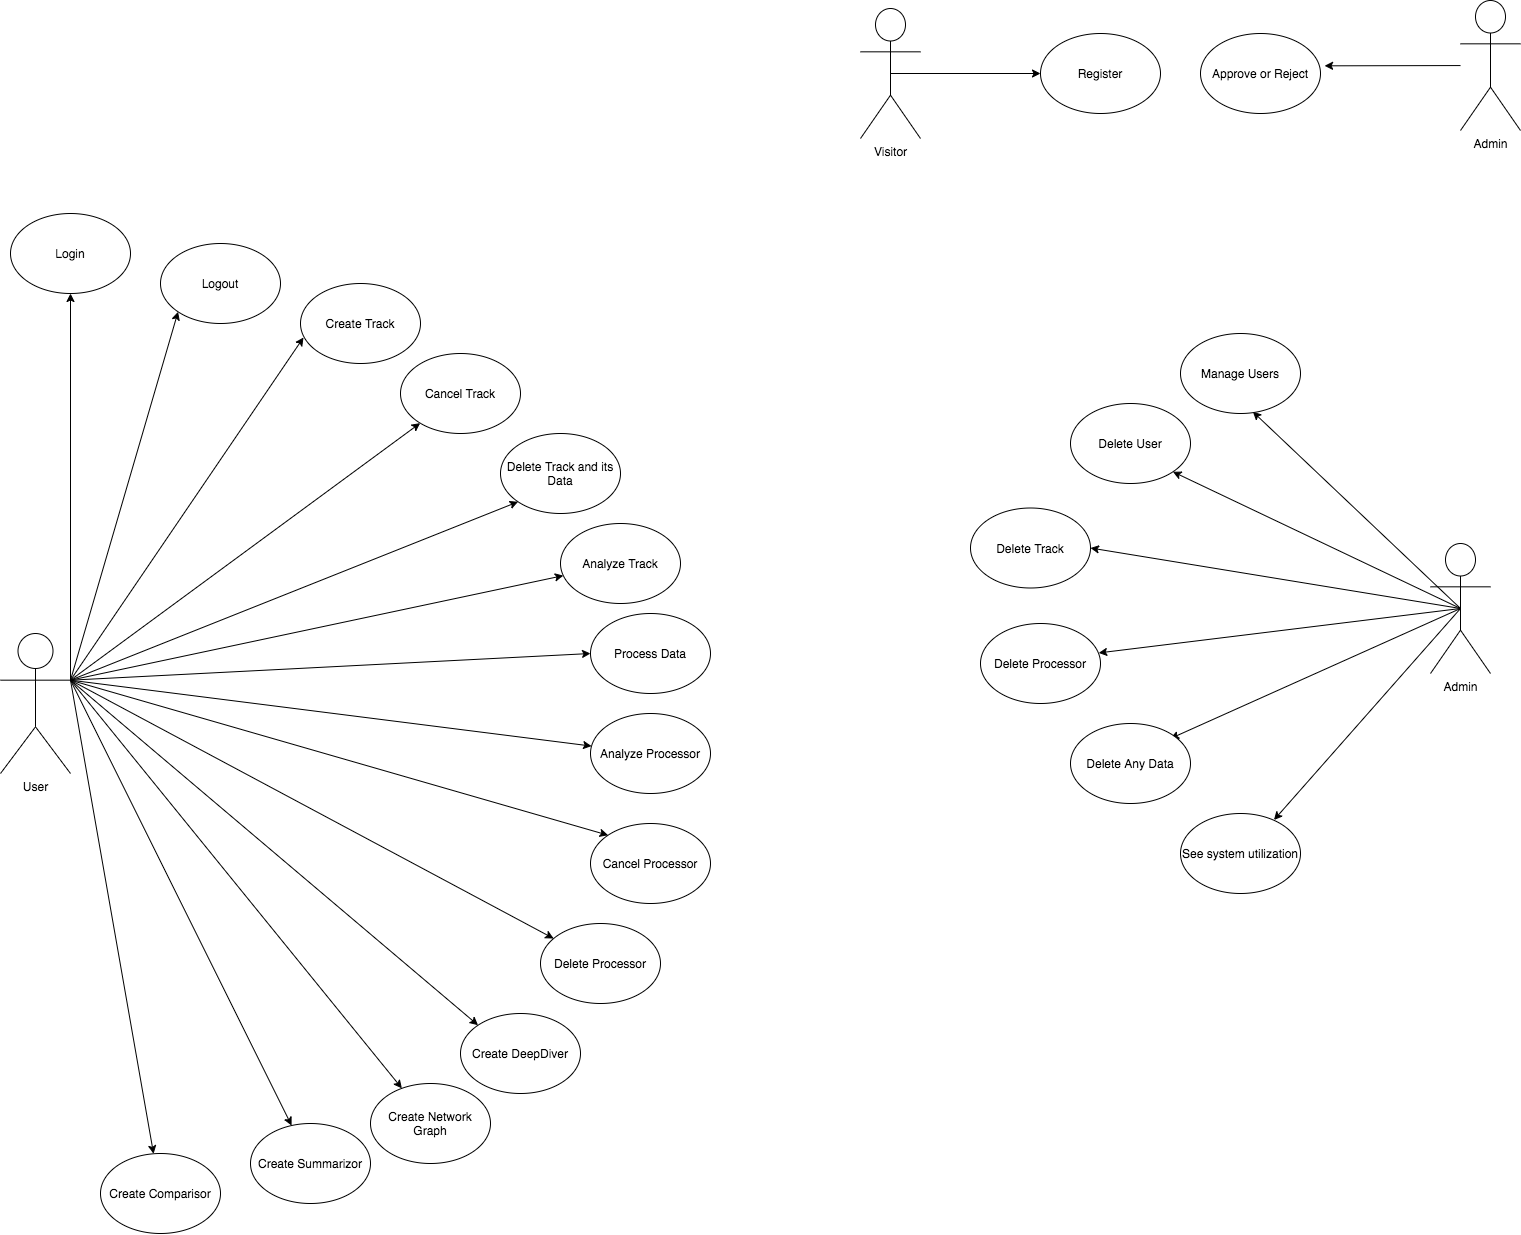

The diagram above was exported from draw.io. Its source (the exported page's mxGraphModel, read from the mxfile embedded in the PNG):
<mxGraphModel dx="1560" dy="760" grid="1" gridSize="10" guides="1" tooltips="1" connect="1" arrows="1" fold="1" page="1" pageScale="1" pageWidth="827" pageHeight="1169" math="0" shadow="0">
  <root>
    <mxCell id="0" />
    <mxCell id="1" parent="0" />
    <mxCell id="p3-9chGRbj_5kdwbv8i4-34" style="edgeStyle=none;rounded=0;orthogonalLoop=1;jettySize=auto;html=1;exitX=0.5;exitY=0.5;exitDx=0;exitDy=0;exitPerimeter=0;entryX=0;entryY=0.5;entryDx=0;entryDy=0;" edge="1" parent="1" source="p3-9chGRbj_5kdwbv8i4-1" target="p3-9chGRbj_5kdwbv8i4-2">
      <mxGeometry relative="1" as="geometry" />
    </mxCell>
    <mxCell id="p3-9chGRbj_5kdwbv8i4-1" value="Visitor" style="shape=umlActor;verticalLabelPosition=bottom;verticalAlign=top;html=1;outlineConnect=0;" vertex="1" parent="1">
      <mxGeometry x="890" y="85" width="60" height="130" as="geometry" />
    </mxCell>
    <mxCell id="p3-9chGRbj_5kdwbv8i4-2" value="Register" style="ellipse;whiteSpace=wrap;html=1;" vertex="1" parent="1">
      <mxGeometry x="1070" y="110" width="120" height="80" as="geometry" />
    </mxCell>
    <mxCell id="p3-9chGRbj_5kdwbv8i4-3" value="Login" style="ellipse;whiteSpace=wrap;html=1;" vertex="1" parent="1">
      <mxGeometry x="40" y="290" width="120" height="80" as="geometry" />
    </mxCell>
    <mxCell id="p3-9chGRbj_5kdwbv8i4-22" style="rounded=0;orthogonalLoop=1;jettySize=auto;html=1;exitX=1;exitY=0.3333333333333333;exitDx=0;exitDy=0;exitPerimeter=0;" edge="1" parent="1" target="p3-9chGRbj_5kdwbv8i4-3">
      <mxGeometry relative="1" as="geometry">
        <mxPoint x="100" y="756.6666666666667" as="sourcePoint" />
      </mxGeometry>
    </mxCell>
    <mxCell id="p3-9chGRbj_5kdwbv8i4-25" style="edgeStyle=none;rounded=0;orthogonalLoop=1;jettySize=auto;html=1;exitX=1;exitY=0.3333333333333333;exitDx=0;exitDy=0;exitPerimeter=0;" edge="1" parent="1" target="p3-9chGRbj_5kdwbv8i4-7">
      <mxGeometry relative="1" as="geometry">
        <mxPoint x="100" y="756.6666666666667" as="sourcePoint" />
      </mxGeometry>
    </mxCell>
    <mxCell id="p3-9chGRbj_5kdwbv8i4-26" style="edgeStyle=none;rounded=0;orthogonalLoop=1;jettySize=auto;html=1;exitX=1;exitY=0.3333333333333333;exitDx=0;exitDy=0;exitPerimeter=0;entryX=0;entryY=1;entryDx=0;entryDy=0;" edge="1" parent="1" target="p3-9chGRbj_5kdwbv8i4-8">
      <mxGeometry relative="1" as="geometry">
        <mxPoint x="100" y="756.6666666666667" as="sourcePoint" />
      </mxGeometry>
    </mxCell>
    <mxCell id="p3-9chGRbj_5kdwbv8i4-27" style="edgeStyle=none;rounded=0;orthogonalLoop=1;jettySize=auto;html=1;exitX=1;exitY=0.3333333333333333;exitDx=0;exitDy=0;exitPerimeter=0;" edge="1" parent="1" target="p3-9chGRbj_5kdwbv8i4-9">
      <mxGeometry relative="1" as="geometry">
        <mxPoint x="100" y="756.6666666666667" as="sourcePoint" />
      </mxGeometry>
    </mxCell>
    <mxCell id="p3-9chGRbj_5kdwbv8i4-28" style="edgeStyle=none;rounded=0;orthogonalLoop=1;jettySize=auto;html=1;exitX=1;exitY=0.3333333333333333;exitDx=0;exitDy=0;exitPerimeter=0;entryX=0;entryY=0.5;entryDx=0;entryDy=0;" edge="1" parent="1" target="p3-9chGRbj_5kdwbv8i4-10">
      <mxGeometry relative="1" as="geometry">
        <mxPoint x="100" y="756.6666666666667" as="sourcePoint" />
      </mxGeometry>
    </mxCell>
    <mxCell id="p3-9chGRbj_5kdwbv8i4-29" style="edgeStyle=none;rounded=0;orthogonalLoop=1;jettySize=auto;html=1;exitX=1;exitY=0.3333333333333333;exitDx=0;exitDy=0;exitPerimeter=0;" edge="1" parent="1" target="p3-9chGRbj_5kdwbv8i4-11">
      <mxGeometry relative="1" as="geometry">
        <mxPoint x="100" y="756.6666666666667" as="sourcePoint" />
      </mxGeometry>
    </mxCell>
    <mxCell id="p3-9chGRbj_5kdwbv8i4-30" style="edgeStyle=none;rounded=0;orthogonalLoop=1;jettySize=auto;html=1;exitX=1;exitY=0.3333333333333333;exitDx=0;exitDy=0;exitPerimeter=0;entryX=0;entryY=0;entryDx=0;entryDy=0;" edge="1" parent="1" target="p3-9chGRbj_5kdwbv8i4-12">
      <mxGeometry relative="1" as="geometry">
        <mxPoint x="100" y="756.6666666666667" as="sourcePoint" />
      </mxGeometry>
    </mxCell>
    <mxCell id="p3-9chGRbj_5kdwbv8i4-31" style="edgeStyle=none;rounded=0;orthogonalLoop=1;jettySize=auto;html=1;exitX=1;exitY=0.3333333333333333;exitDx=0;exitDy=0;exitPerimeter=0;" edge="1" parent="1" target="p3-9chGRbj_5kdwbv8i4-13">
      <mxGeometry relative="1" as="geometry">
        <mxPoint x="100" y="756.6666666666667" as="sourcePoint" />
      </mxGeometry>
    </mxCell>
    <mxCell id="p3-9chGRbj_5kdwbv8i4-37" style="edgeStyle=none;rounded=0;orthogonalLoop=1;jettySize=auto;html=1;exitX=1;exitY=0.3333333333333333;exitDx=0;exitDy=0;exitPerimeter=0;" edge="1" parent="1" target="p3-9chGRbj_5kdwbv8i4-36">
      <mxGeometry relative="1" as="geometry">
        <mxPoint x="100" y="756.6666666666667" as="sourcePoint" />
      </mxGeometry>
    </mxCell>
    <mxCell id="p3-9chGRbj_5kdwbv8i4-39" style="edgeStyle=none;rounded=0;orthogonalLoop=1;jettySize=auto;html=1;exitX=1;exitY=0.3333333333333333;exitDx=0;exitDy=0;exitPerimeter=0;" edge="1" parent="1" target="p3-9chGRbj_5kdwbv8i4-38">
      <mxGeometry relative="1" as="geometry">
        <mxPoint x="100" y="756.6666666666667" as="sourcePoint" />
      </mxGeometry>
    </mxCell>
    <mxCell id="p3-9chGRbj_5kdwbv8i4-41" style="edgeStyle=none;rounded=0;orthogonalLoop=1;jettySize=auto;html=1;exitX=1;exitY=0.3333333333333333;exitDx=0;exitDy=0;exitPerimeter=0;" edge="1" parent="1" target="p3-9chGRbj_5kdwbv8i4-40">
      <mxGeometry relative="1" as="geometry">
        <mxPoint x="100" y="756.6666666666667" as="sourcePoint" />
      </mxGeometry>
    </mxCell>
    <mxCell id="p3-9chGRbj_5kdwbv8i4-43" style="edgeStyle=none;rounded=0;orthogonalLoop=1;jettySize=auto;html=1;exitX=1;exitY=0.3333333333333333;exitDx=0;exitDy=0;exitPerimeter=0;entryX=0;entryY=0;entryDx=0;entryDy=0;" edge="1" parent="1" target="p3-9chGRbj_5kdwbv8i4-42">
      <mxGeometry relative="1" as="geometry">
        <mxPoint x="100" y="756.6666666666667" as="sourcePoint" />
      </mxGeometry>
    </mxCell>
    <mxCell id="p3-9chGRbj_5kdwbv8i4-4" value="User" style="shape=umlActor;verticalLabelPosition=bottom;verticalAlign=top;html=1;outlineConnect=0;" vertex="1" parent="1">
      <mxGeometry x="30" y="710" width="70" height="140" as="geometry" />
    </mxCell>
    <mxCell id="p3-9chGRbj_5kdwbv8i4-5" value="Logout" style="ellipse;whiteSpace=wrap;html=1;" vertex="1" parent="1">
      <mxGeometry x="190" y="320" width="120" height="80" as="geometry" />
    </mxCell>
    <mxCell id="p3-9chGRbj_5kdwbv8i4-6" value="Create Track" style="ellipse;whiteSpace=wrap;html=1;" vertex="1" parent="1">
      <mxGeometry x="330" y="360" width="120" height="80" as="geometry" />
    </mxCell>
    <mxCell id="p3-9chGRbj_5kdwbv8i4-7" value="Cancel Track" style="ellipse;whiteSpace=wrap;html=1;" vertex="1" parent="1">
      <mxGeometry x="430" y="430" width="120" height="80" as="geometry" />
    </mxCell>
    <mxCell id="p3-9chGRbj_5kdwbv8i4-8" value="Delete Track and its Data" style="ellipse;whiteSpace=wrap;html=1;" vertex="1" parent="1">
      <mxGeometry x="530" y="510" width="120" height="80" as="geometry" />
    </mxCell>
    <mxCell id="p3-9chGRbj_5kdwbv8i4-9" value="Analyze Track" style="ellipse;whiteSpace=wrap;html=1;" vertex="1" parent="1">
      <mxGeometry x="590" y="600" width="120" height="80" as="geometry" />
    </mxCell>
    <mxCell id="p3-9chGRbj_5kdwbv8i4-10" value="Process Data" style="ellipse;whiteSpace=wrap;html=1;" vertex="1" parent="1">
      <mxGeometry x="620" y="690" width="120" height="80" as="geometry" />
    </mxCell>
    <mxCell id="p3-9chGRbj_5kdwbv8i4-11" value="Analyze Processor" style="ellipse;whiteSpace=wrap;html=1;" vertex="1" parent="1">
      <mxGeometry x="620" y="790" width="120" height="80" as="geometry" />
    </mxCell>
    <mxCell id="p3-9chGRbj_5kdwbv8i4-12" value="Cancel Processor" style="ellipse;whiteSpace=wrap;html=1;" vertex="1" parent="1">
      <mxGeometry x="620" y="900" width="120" height="80" as="geometry" />
    </mxCell>
    <mxCell id="p3-9chGRbj_5kdwbv8i4-13" value="Delete Processor" style="ellipse;whiteSpace=wrap;html=1;" vertex="1" parent="1">
      <mxGeometry x="570" y="1000" width="120" height="80" as="geometry" />
    </mxCell>
    <mxCell id="p3-9chGRbj_5kdwbv8i4-23" style="rounded=0;orthogonalLoop=1;jettySize=auto;html=1;exitX=1;exitY=0.3333333333333333;exitDx=0;exitDy=0;exitPerimeter=0;entryX=0;entryY=1;entryDx=0;entryDy=0;" edge="1" parent="1" target="p3-9chGRbj_5kdwbv8i4-5">
      <mxGeometry relative="1" as="geometry">
        <mxPoint x="100" y="756.6666666666667" as="sourcePoint" />
        <mxPoint x="202.59955628302782" y="618.2809761773387" as="targetPoint" />
      </mxGeometry>
    </mxCell>
    <mxCell id="p3-9chGRbj_5kdwbv8i4-24" style="rounded=0;orthogonalLoop=1;jettySize=auto;html=1;entryX=0.025;entryY=0.675;entryDx=0;entryDy=0;entryPerimeter=0;exitX=1;exitY=0.3333333333333333;exitDx=0;exitDy=0;exitPerimeter=0;" edge="1" parent="1" target="p3-9chGRbj_5kdwbv8i4-6">
      <mxGeometry relative="1" as="geometry">
        <mxPoint x="100" y="756.6666666666667" as="sourcePoint" />
        <mxPoint x="414.00359312880704" y="650.0042712474619" as="targetPoint" />
      </mxGeometry>
    </mxCell>
    <mxCell id="p3-9chGRbj_5kdwbv8i4-33" style="edgeStyle=none;rounded=0;orthogonalLoop=1;jettySize=auto;html=1;entryX=1.034;entryY=0.404;entryDx=0;entryDy=0;entryPerimeter=0;" edge="1" parent="1" source="p3-9chGRbj_5kdwbv8i4-32" target="p3-9chGRbj_5kdwbv8i4-35">
      <mxGeometry relative="1" as="geometry">
        <mxPoint x="1170" y="100" as="targetPoint" />
      </mxGeometry>
    </mxCell>
    <mxCell id="p3-9chGRbj_5kdwbv8i4-32" value="Admin" style="shape=umlActor;verticalLabelPosition=bottom;verticalAlign=top;html=1;outlineConnect=0;" vertex="1" parent="1">
      <mxGeometry x="1490" y="77" width="60" height="130" as="geometry" />
    </mxCell>
    <mxCell id="p3-9chGRbj_5kdwbv8i4-35" value="Approve or Reject" style="ellipse;whiteSpace=wrap;html=1;" vertex="1" parent="1">
      <mxGeometry x="1230" y="110" width="120" height="80" as="geometry" />
    </mxCell>
    <mxCell id="p3-9chGRbj_5kdwbv8i4-36" value="Create Network Graph" style="ellipse;whiteSpace=wrap;html=1;" vertex="1" parent="1">
      <mxGeometry x="400" y="1160" width="120" height="80" as="geometry" />
    </mxCell>
    <mxCell id="p3-9chGRbj_5kdwbv8i4-38" value="Create Comparisor" style="ellipse;whiteSpace=wrap;html=1;" vertex="1" parent="1">
      <mxGeometry x="130" y="1230" width="120" height="80" as="geometry" />
    </mxCell>
    <mxCell id="p3-9chGRbj_5kdwbv8i4-40" value="Create Summarizor" style="ellipse;whiteSpace=wrap;html=1;" vertex="1" parent="1">
      <mxGeometry x="280" y="1200" width="120" height="80" as="geometry" />
    </mxCell>
    <mxCell id="p3-9chGRbj_5kdwbv8i4-42" value="Create DeepDiver" style="ellipse;whiteSpace=wrap;html=1;" vertex="1" parent="1">
      <mxGeometry x="490" y="1090" width="120" height="80" as="geometry" />
    </mxCell>
    <mxCell id="p3-9chGRbj_5kdwbv8i4-44" style="edgeStyle=none;rounded=0;orthogonalLoop=1;jettySize=auto;html=1;exitX=0;exitY=0;exitDx=0;exitDy=0;" edge="1" parent="1" source="p3-9chGRbj_5kdwbv8i4-10" target="p3-9chGRbj_5kdwbv8i4-10">
      <mxGeometry relative="1" as="geometry" />
    </mxCell>
    <mxCell id="p3-9chGRbj_5kdwbv8i4-52" style="edgeStyle=none;rounded=0;orthogonalLoop=1;jettySize=auto;html=1;exitX=0.5;exitY=0.5;exitDx=0;exitDy=0;exitPerimeter=0;entryX=0.603;entryY=0.978;entryDx=0;entryDy=0;entryPerimeter=0;" edge="1" parent="1" source="p3-9chGRbj_5kdwbv8i4-45" target="p3-9chGRbj_5kdwbv8i4-51">
      <mxGeometry relative="1" as="geometry" />
    </mxCell>
    <mxCell id="p3-9chGRbj_5kdwbv8i4-53" style="edgeStyle=none;rounded=0;orthogonalLoop=1;jettySize=auto;html=1;exitX=0.5;exitY=0.5;exitDx=0;exitDy=0;exitPerimeter=0;entryX=1;entryY=1;entryDx=0;entryDy=0;" edge="1" parent="1" source="p3-9chGRbj_5kdwbv8i4-45" target="p3-9chGRbj_5kdwbv8i4-46">
      <mxGeometry relative="1" as="geometry" />
    </mxCell>
    <mxCell id="p3-9chGRbj_5kdwbv8i4-54" style="edgeStyle=none;rounded=0;orthogonalLoop=1;jettySize=auto;html=1;exitX=0.5;exitY=0.5;exitDx=0;exitDy=0;exitPerimeter=0;entryX=1;entryY=0.5;entryDx=0;entryDy=0;" edge="1" parent="1" source="p3-9chGRbj_5kdwbv8i4-45" target="p3-9chGRbj_5kdwbv8i4-47">
      <mxGeometry relative="1" as="geometry" />
    </mxCell>
    <mxCell id="p3-9chGRbj_5kdwbv8i4-55" style="edgeStyle=none;rounded=0;orthogonalLoop=1;jettySize=auto;html=1;exitX=0.5;exitY=0.5;exitDx=0;exitDy=0;exitPerimeter=0;entryX=0.985;entryY=0.368;entryDx=0;entryDy=0;entryPerimeter=0;" edge="1" parent="1" source="p3-9chGRbj_5kdwbv8i4-45" target="p3-9chGRbj_5kdwbv8i4-48">
      <mxGeometry relative="1" as="geometry" />
    </mxCell>
    <mxCell id="p3-9chGRbj_5kdwbv8i4-56" style="edgeStyle=none;rounded=0;orthogonalLoop=1;jettySize=auto;html=1;exitX=0.5;exitY=0.5;exitDx=0;exitDy=0;exitPerimeter=0;" edge="1" parent="1" source="p3-9chGRbj_5kdwbv8i4-45">
      <mxGeometry relative="1" as="geometry">
        <mxPoint x="1200" y="815" as="targetPoint" />
      </mxGeometry>
    </mxCell>
    <mxCell id="p3-9chGRbj_5kdwbv8i4-57" style="edgeStyle=none;rounded=0;orthogonalLoop=1;jettySize=auto;html=1;exitX=0.5;exitY=0.5;exitDx=0;exitDy=0;exitPerimeter=0;entryX=0.779;entryY=0.081;entryDx=0;entryDy=0;entryPerimeter=0;" edge="1" parent="1" source="p3-9chGRbj_5kdwbv8i4-45" target="p3-9chGRbj_5kdwbv8i4-50">
      <mxGeometry relative="1" as="geometry" />
    </mxCell>
    <mxCell id="p3-9chGRbj_5kdwbv8i4-45" value="Admin" style="shape=umlActor;verticalLabelPosition=bottom;verticalAlign=top;html=1;outlineConnect=0;" vertex="1" parent="1">
      <mxGeometry x="1460" y="620" width="60" height="130" as="geometry" />
    </mxCell>
    <mxCell id="p3-9chGRbj_5kdwbv8i4-46" value="Delete User" style="ellipse;whiteSpace=wrap;html=1;" vertex="1" parent="1">
      <mxGeometry x="1100" y="480" width="120" height="80" as="geometry" />
    </mxCell>
    <mxCell id="p3-9chGRbj_5kdwbv8i4-47" value="Delete Track" style="ellipse;whiteSpace=wrap;html=1;" vertex="1" parent="1">
      <mxGeometry x="1000" y="584.5" width="120" height="80" as="geometry" />
    </mxCell>
    <mxCell id="p3-9chGRbj_5kdwbv8i4-48" value="Delete Processor" style="ellipse;whiteSpace=wrap;html=1;" vertex="1" parent="1">
      <mxGeometry x="1010" y="700" width="120" height="80" as="geometry" />
    </mxCell>
    <mxCell id="p3-9chGRbj_5kdwbv8i4-49" value="Delete Any Data" style="ellipse;whiteSpace=wrap;html=1;" vertex="1" parent="1">
      <mxGeometry x="1100" y="800" width="120" height="80" as="geometry" />
    </mxCell>
    <mxCell id="p3-9chGRbj_5kdwbv8i4-50" value="See system utilization" style="ellipse;whiteSpace=wrap;html=1;" vertex="1" parent="1">
      <mxGeometry x="1210" y="890" width="120" height="80" as="geometry" />
    </mxCell>
    <mxCell id="p3-9chGRbj_5kdwbv8i4-51" value="Manage Users" style="ellipse;whiteSpace=wrap;html=1;" vertex="1" parent="1">
      <mxGeometry x="1210" y="410" width="120" height="80" as="geometry" />
    </mxCell>
  </root>
</mxGraphModel>